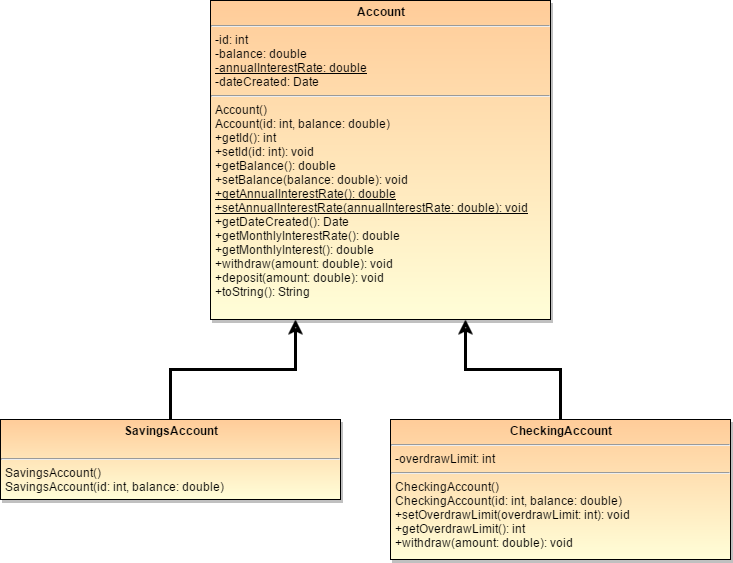

The diagram above was exported from draw.io. Its source (the exported page's mxGraphModel, read from the mxfile embedded in the PNG):
<mxGraphModel dx="413" dy="667" grid="1" gridSize="10" guides="1" tooltips="1" connect="1" arrows="1" fold="1" page="0" pageScale="1.5" pageWidth="826" pageHeight="1169" background="#ffffff" math="0" shadow="0">
  <root>
    <mxCell id="0" style=";html=1;" />
    <mxCell id="1" style=";html=1;" parent="0" />
    <mxCell id="72" value="&lt;p style=&quot;margin: 0px ; margin-top: 4px ; text-align: center&quot;&gt;&lt;strong&gt;Account&lt;/strong&gt;&lt;/p&gt;&lt;hr&gt;&lt;p style=&quot;margin: 0px ; margin-left: 4px&quot;&gt;-id: int&lt;br&gt;&lt;/p&gt;&lt;p style=&quot;margin: 0px ; margin-left: 4px&quot;&gt;-balance: double&lt;/p&gt;&lt;p style=&quot;margin: 0px ; margin-left: 4px&quot;&gt;&lt;u&gt;-annualInterestRate: double&lt;/u&gt;&lt;/p&gt;&lt;p style=&quot;margin: 0px ; margin-left: 4px&quot;&gt;-dateCreated: Date&lt;/p&gt;&lt;hr&gt;&lt;p style=&quot;margin: 0px ; margin-left: 4px&quot;&gt;Account()&lt;/p&gt;&lt;p style=&quot;margin: 0px ; margin-left: 4px&quot;&gt;Account(id: int, balance: double)&lt;/p&gt;&lt;p style=&quot;margin: 0px ; margin-left: 4px&quot;&gt;+getId(): int&lt;/p&gt;&lt;p style=&quot;margin: 0px ; margin-left: 4px&quot;&gt;+setId(id: int): void&lt;/p&gt;&lt;p style=&quot;margin: 0px ; margin-left: 4px&quot;&gt;+getBalance(): double&lt;/p&gt;&lt;p style=&quot;margin: 0px ; margin-left: 4px&quot;&gt;+setBalance(balance: double): void&lt;/p&gt;&lt;p style=&quot;margin: 0px ; margin-left: 4px&quot;&gt;&lt;u&gt;+getAnnualInterestRate(): double&lt;/u&gt;&lt;/p&gt;&lt;p style=&quot;margin: 0px ; margin-left: 4px&quot;&gt;&lt;u&gt;+setAnnualInterestRate(annualInterestRate: double): void&lt;/u&gt;&lt;/p&gt;&lt;p style=&quot;margin: 0px ; margin-left: 4px&quot;&gt;+getDateCreated(): Date&lt;/p&gt;&lt;p style=&quot;margin: 0px ; margin-left: 4px&quot;&gt;+getMonthlyInterestRate(): double&lt;/p&gt;&lt;p style=&quot;margin: 0px ; margin-left: 4px&quot;&gt;+getMonthlyInterest(): double&lt;/p&gt;&lt;p style=&quot;margin: 0px ; margin-left: 4px&quot;&gt;+withdraw(amount: double): void&lt;/p&gt;&lt;p style=&quot;margin: 0px ; margin-left: 4px&quot;&gt;+deposit(amount: double): void&lt;/p&gt;&lt;p style=&quot;margin: 0px ; margin-left: 4px&quot;&gt;+toString(): String&lt;/p&gt;" style="shadow=1;fillColor=#FFCC99;gradientColor=#FFFED8;verticalAlign=top;align=left;overflow=fill;fontSize=12;fontFamily=Helvetica;html=1" parent="1" vertex="1">
      <mxGeometry x="730" y="241" width="340" height="319" as="geometry" />
    </mxCell>
    <mxCell id="7c33f34aa7a31797-95" style="edgeStyle=orthogonalEdgeStyle;rounded=0;html=1;exitX=0.5;exitY=0;entryX=0.25;entryY=1;endArrow=classic;endFill=0;jettySize=auto;orthogonalLoop=1;strokeWidth=3;" edge="1" parent="1" source="7c33f34aa7a31797-92" target="72">
      <mxGeometry relative="1" as="geometry" />
    </mxCell>
    <mxCell id="7c33f34aa7a31797-92" value="&lt;p style=&quot;margin: 0px ; margin-top: 4px ; text-align: center&quot;&gt;&lt;strong&gt;SavingsAccount&lt;/strong&gt;&lt;/p&gt;&lt;p style=&quot;margin: 0px ; margin-left: 4px&quot;&gt;&lt;br&gt;&lt;/p&gt;&lt;hr&gt;&lt;p style=&quot;margin: 0px ; margin-left: 4px&quot;&gt;SavingsAccount()&lt;/p&gt;&lt;p style=&quot;margin: 0px ; margin-left: 4px&quot;&gt;SavingsAccount(id: int, balance: double)&lt;/p&gt;" style="shadow=1;fillColor=#FFCC99;gradientColor=#FFFED8;verticalAlign=top;align=left;overflow=fill;fontSize=12;fontFamily=Helvetica;html=1" vertex="1" parent="1">
      <mxGeometry x="520" y="660" width="340" height="80" as="geometry" />
    </mxCell>
    <mxCell id="7c33f34aa7a31797-97" style="edgeStyle=orthogonalEdgeStyle;rounded=0;html=1;exitX=0.5;exitY=0;entryX=0.75;entryY=1;endArrow=classic;endFill=0;jettySize=auto;orthogonalLoop=1;strokeWidth=3;" edge="1" parent="1" source="7c33f34aa7a31797-96" target="72">
      <mxGeometry relative="1" as="geometry" />
    </mxCell>
    <mxCell id="7c33f34aa7a31797-96" value="&lt;p style=&quot;margin: 0px ; margin-top: 4px ; text-align: center&quot;&gt;&lt;strong&gt;CheckingAccount&lt;/strong&gt;&lt;/p&gt;&lt;hr&gt;&lt;p style=&quot;margin: 0px ; margin-left: 4px&quot;&gt;-overdrawLimit: int&lt;br&gt;&lt;/p&gt;&lt;hr&gt;&lt;p style=&quot;margin: 0px ; margin-left: 4px&quot;&gt;CheckingAccount()&lt;/p&gt;&lt;p style=&quot;margin: 0px ; margin-left: 4px&quot;&gt;CheckingAccount(id: int, balance: double)&lt;/p&gt;&lt;p style=&quot;margin: 0px ; margin-left: 4px&quot;&gt;+setOverdrawLimit(overdrawLimit: int): void&lt;/p&gt;&lt;p style=&quot;margin: 0px ; margin-left: 4px&quot;&gt;+getOverdrawLimit(): int&lt;/p&gt;&lt;p style=&quot;margin: 0px ; margin-left: 4px&quot;&gt;+withdraw(amount: double): void&lt;/p&gt;" style="shadow=1;fillColor=#FFCC99;gradientColor=#FFFED8;verticalAlign=top;align=left;overflow=fill;fontSize=12;fontFamily=Helvetica;html=1" vertex="1" parent="1">
      <mxGeometry x="910" y="660" width="340" height="140" as="geometry" />
    </mxCell>
  </root>
</mxGraphModel>